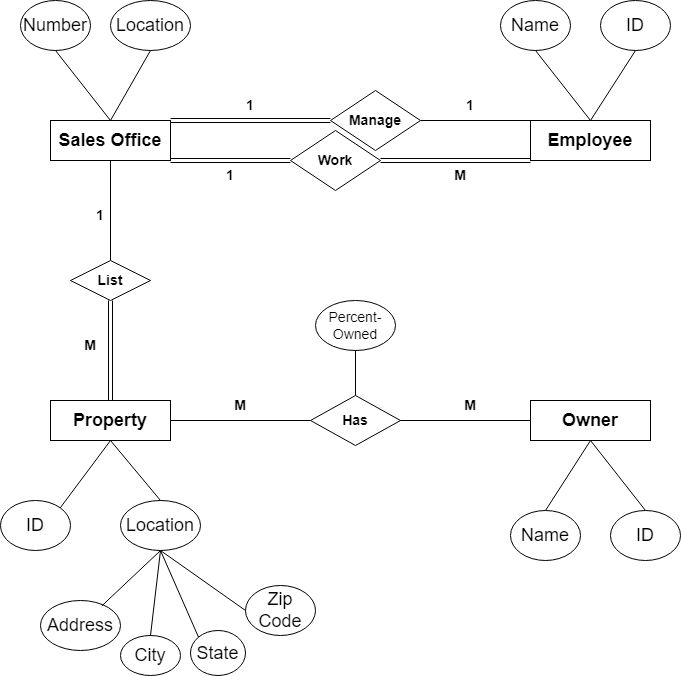

The diagram above was exported from draw.io. Its source (the exported page's mxGraphModel, read from the mxfile embedded in the PNG):
<mxGraphModel dx="794" dy="454" grid="1" gridSize="10" guides="1" tooltips="1" connect="1" arrows="1" fold="1" page="1" pageScale="1" pageWidth="850" pageHeight="1100" math="0" shadow="0">
  <root>
    <mxCell id="0" />
    <mxCell id="1" parent="0" />
    <mxCell id="cvN59ibi9U-Ld3H-l0kA-1" value="&lt;font style=&quot;font-size: 18px;&quot;&gt;&lt;b style=&quot;&quot;&gt;Sales Office&lt;/b&gt;&lt;/font&gt;" style="rounded=0;whiteSpace=wrap;html=1;" vertex="1" parent="1">
      <mxGeometry x="160" y="200" width="120" height="40" as="geometry" />
    </mxCell>
    <mxCell id="cvN59ibi9U-Ld3H-l0kA-2" value="&lt;font style=&quot;font-size: 18px;&quot;&gt;&lt;b&gt;Employee&lt;/b&gt;&lt;/font&gt;" style="rounded=0;whiteSpace=wrap;html=1;" vertex="1" parent="1">
      <mxGeometry x="640" y="200" width="120" height="40" as="geometry" />
    </mxCell>
    <mxCell id="cvN59ibi9U-Ld3H-l0kA-3" value="&lt;font style=&quot;font-size: 18px;&quot;&gt;&lt;b&gt;Property&lt;/b&gt;&lt;/font&gt;" style="rounded=0;whiteSpace=wrap;html=1;" vertex="1" parent="1">
      <mxGeometry x="160" y="480" width="120" height="40" as="geometry" />
    </mxCell>
    <mxCell id="cvN59ibi9U-Ld3H-l0kA-4" value="&lt;font style=&quot;font-size: 18px;&quot;&gt;&lt;b&gt;Owner&lt;/b&gt;&lt;/font&gt;" style="rounded=0;whiteSpace=wrap;html=1;" vertex="1" parent="1">
      <mxGeometry x="640" y="480" width="120" height="40" as="geometry" />
    </mxCell>
    <mxCell id="cvN59ibi9U-Ld3H-l0kA-5" value="&lt;font style=&quot;font-size: 18px;&quot;&gt;Number&lt;/font&gt;" style="ellipse;whiteSpace=wrap;html=1;" vertex="1" parent="1">
      <mxGeometry x="130" y="80" width="70" height="50" as="geometry" />
    </mxCell>
    <mxCell id="cvN59ibi9U-Ld3H-l0kA-6" value="&lt;font style=&quot;font-size: 18px;&quot;&gt;Location&lt;/font&gt;" style="ellipse;whiteSpace=wrap;html=1;" vertex="1" parent="1">
      <mxGeometry x="220" y="80" width="80" height="50" as="geometry" />
    </mxCell>
    <mxCell id="cvN59ibi9U-Ld3H-l0kA-7" value="&lt;font style=&quot;font-size: 18px;&quot;&gt;Name&lt;/font&gt;" style="ellipse;whiteSpace=wrap;html=1;" vertex="1" parent="1">
      <mxGeometry x="620" y="590" width="70" height="50" as="geometry" />
    </mxCell>
    <mxCell id="cvN59ibi9U-Ld3H-l0kA-8" value="&lt;font style=&quot;font-size: 18px;&quot;&gt;ID&lt;/font&gt;" style="ellipse;whiteSpace=wrap;html=1;" vertex="1" parent="1">
      <mxGeometry x="720" y="590" width="70" height="50" as="geometry" />
    </mxCell>
    <mxCell id="cvN59ibi9U-Ld3H-l0kA-9" value="&lt;font style=&quot;font-size: 18px;&quot;&gt;ID&lt;/font&gt;" style="ellipse;whiteSpace=wrap;html=1;" vertex="1" parent="1">
      <mxGeometry x="110" y="580" width="70" height="50" as="geometry" />
    </mxCell>
    <mxCell id="cvN59ibi9U-Ld3H-l0kA-10" value="&lt;font style=&quot;font-size: 18px;&quot;&gt;Location&lt;/font&gt;" style="ellipse;whiteSpace=wrap;html=1;" vertex="1" parent="1">
      <mxGeometry x="230" y="580" width="80" height="50" as="geometry" />
    </mxCell>
    <mxCell id="cvN59ibi9U-Ld3H-l0kA-11" value="&lt;font style=&quot;font-size: 18px;&quot;&gt;Address&lt;/font&gt;" style="ellipse;whiteSpace=wrap;html=1;" vertex="1" parent="1">
      <mxGeometry x="150" y="680" width="80" height="50" as="geometry" />
    </mxCell>
    <mxCell id="cvN59ibi9U-Ld3H-l0kA-12" value="&lt;font style=&quot;font-size: 18px;&quot;&gt;City&lt;/font&gt;" style="ellipse;whiteSpace=wrap;html=1;" vertex="1" parent="1">
      <mxGeometry x="230" y="715" width="60" height="40" as="geometry" />
    </mxCell>
    <mxCell id="cvN59ibi9U-Ld3H-l0kA-13" value="&lt;font style=&quot;font-size: 18px;&quot;&gt;State&lt;/font&gt;" style="ellipse;whiteSpace=wrap;html=1;" vertex="1" parent="1">
      <mxGeometry x="300" y="710" width="55" height="45" as="geometry" />
    </mxCell>
    <mxCell id="cvN59ibi9U-Ld3H-l0kA-14" value="" style="endArrow=none;html=1;rounded=0;entryX=0.5;entryY=1;entryDx=0;entryDy=0;exitX=0.5;exitY=0;exitDx=0;exitDy=0;" edge="1" parent="1" source="cvN59ibi9U-Ld3H-l0kA-1" target="cvN59ibi9U-Ld3H-l0kA-5">
      <mxGeometry relative="1" as="geometry">
        <mxPoint x="280" y="200" as="sourcePoint" />
        <mxPoint x="460" y="180" as="targetPoint" />
      </mxGeometry>
    </mxCell>
    <mxCell id="cvN59ibi9U-Ld3H-l0kA-15" value="" style="endArrow=none;html=1;rounded=0;entryX=0.5;entryY=1;entryDx=0;entryDy=0;exitX=0.5;exitY=0;exitDx=0;exitDy=0;" edge="1" parent="1" source="cvN59ibi9U-Ld3H-l0kA-1" target="cvN59ibi9U-Ld3H-l0kA-6">
      <mxGeometry relative="1" as="geometry">
        <mxPoint x="190" y="320" as="sourcePoint" />
        <mxPoint x="145" y="240" as="targetPoint" />
      </mxGeometry>
    </mxCell>
    <mxCell id="cvN59ibi9U-Ld3H-l0kA-16" value="&lt;font style=&quot;font-size: 18px;&quot;&gt;Name&lt;/font&gt;" style="ellipse;whiteSpace=wrap;html=1;" vertex="1" parent="1">
      <mxGeometry x="610" y="80" width="70" height="50" as="geometry" />
    </mxCell>
    <mxCell id="cvN59ibi9U-Ld3H-l0kA-17" value="&lt;font style=&quot;font-size: 18px;&quot;&gt;ID&lt;/font&gt;" style="ellipse;whiteSpace=wrap;html=1;" vertex="1" parent="1">
      <mxGeometry x="710" y="80" width="70" height="50" as="geometry" />
    </mxCell>
    <mxCell id="cvN59ibi9U-Ld3H-l0kA-18" value="" style="endArrow=none;html=1;rounded=0;entryX=0.5;entryY=1;entryDx=0;entryDy=0;" edge="1" parent="1" target="cvN59ibi9U-Ld3H-l0kA-16">
      <mxGeometry relative="1" as="geometry">
        <mxPoint x="700" y="200" as="sourcePoint" />
        <mxPoint x="730" y="245" as="targetPoint" />
      </mxGeometry>
    </mxCell>
    <mxCell id="cvN59ibi9U-Ld3H-l0kA-19" value="" style="endArrow=none;html=1;rounded=0;entryX=0.5;entryY=1;entryDx=0;entryDy=0;exitX=0.5;exitY=0;exitDx=0;exitDy=0;" edge="1" parent="1" source="cvN59ibi9U-Ld3H-l0kA-2" target="cvN59ibi9U-Ld3H-l0kA-17">
      <mxGeometry relative="1" as="geometry">
        <mxPoint x="620" y="230" as="sourcePoint" />
        <mxPoint x="675" y="159" as="targetPoint" />
      </mxGeometry>
    </mxCell>
    <mxCell id="cvN59ibi9U-Ld3H-l0kA-20" value="" style="endArrow=none;html=1;rounded=0;entryX=0.5;entryY=1;entryDx=0;entryDy=0;exitX=0.5;exitY=0;exitDx=0;exitDy=0;" edge="1" parent="1" source="cvN59ibi9U-Ld3H-l0kA-7" target="cvN59ibi9U-Ld3H-l0kA-4">
      <mxGeometry relative="1" as="geometry">
        <mxPoint x="527.5" y="471" as="sourcePoint" />
        <mxPoint x="582.5" y="400" as="targetPoint" />
      </mxGeometry>
    </mxCell>
    <mxCell id="cvN59ibi9U-Ld3H-l0kA-21" value="" style="endArrow=none;html=1;rounded=0;exitX=0.5;exitY=0;exitDx=0;exitDy=0;entryX=0.5;entryY=1;entryDx=0;entryDy=0;" edge="1" parent="1" source="cvN59ibi9U-Ld3H-l0kA-8" target="cvN59ibi9U-Ld3H-l0kA-4">
      <mxGeometry relative="1" as="geometry">
        <mxPoint x="595" y="471" as="sourcePoint" />
        <mxPoint x="640" y="410" as="targetPoint" />
      </mxGeometry>
    </mxCell>
    <mxCell id="cvN59ibi9U-Ld3H-l0kA-22" value="" style="endArrow=none;html=1;rounded=0;entryX=0.5;entryY=1;entryDx=0;entryDy=0;exitX=0.5;exitY=0;exitDx=0;exitDy=0;" edge="1" parent="1" source="cvN59ibi9U-Ld3H-l0kA-10" target="cvN59ibi9U-Ld3H-l0kA-3">
      <mxGeometry relative="1" as="geometry">
        <mxPoint x="277.5" y="471" as="sourcePoint" />
        <mxPoint x="332.5" y="400" as="targetPoint" />
      </mxGeometry>
    </mxCell>
    <mxCell id="cvN59ibi9U-Ld3H-l0kA-23" value="" style="endArrow=none;html=1;rounded=0;exitX=1;exitY=0;exitDx=0;exitDy=0;entryX=0.5;entryY=1;entryDx=0;entryDy=0;" edge="1" parent="1" source="cvN59ibi9U-Ld3H-l0kA-9" target="cvN59ibi9U-Ld3H-l0kA-3">
      <mxGeometry relative="1" as="geometry">
        <mxPoint x="210" y="471" as="sourcePoint" />
        <mxPoint x="260" y="400" as="targetPoint" />
      </mxGeometry>
    </mxCell>
    <mxCell id="cvN59ibi9U-Ld3H-l0kA-24" value="" style="endArrow=none;html=1;rounded=0;entryX=0.5;entryY=1;entryDx=0;entryDy=0;exitX=0.767;exitY=0.107;exitDx=0;exitDy=0;exitPerimeter=0;" edge="1" parent="1" source="cvN59ibi9U-Ld3H-l0kA-11" target="cvN59ibi9U-Ld3H-l0kA-10">
      <mxGeometry relative="1" as="geometry">
        <mxPoint x="278" y="517" as="sourcePoint" />
        <mxPoint x="305" y="490" as="targetPoint" />
      </mxGeometry>
    </mxCell>
    <mxCell id="cvN59ibi9U-Ld3H-l0kA-25" value="" style="endArrow=none;html=1;rounded=0;entryX=0.5;entryY=1;entryDx=0;entryDy=0;exitX=0.5;exitY=0;exitDx=0;exitDy=0;" edge="1" parent="1" source="cvN59ibi9U-Ld3H-l0kA-12" target="cvN59ibi9U-Ld3H-l0kA-10">
      <mxGeometry relative="1" as="geometry">
        <mxPoint x="285" y="571" as="sourcePoint" />
        <mxPoint x="340" y="500" as="targetPoint" />
      </mxGeometry>
    </mxCell>
    <mxCell id="cvN59ibi9U-Ld3H-l0kA-26" value="" style="endArrow=none;html=1;rounded=0;entryX=0.5;entryY=1;entryDx=0;entryDy=0;exitX=0;exitY=0;exitDx=0;exitDy=0;" edge="1" parent="1" source="cvN59ibi9U-Ld3H-l0kA-13" target="cvN59ibi9U-Ld3H-l0kA-10">
      <mxGeometry relative="1" as="geometry">
        <mxPoint x="307.5" y="561" as="sourcePoint" />
        <mxPoint x="362.5" y="490" as="targetPoint" />
      </mxGeometry>
    </mxCell>
    <mxCell id="cvN59ibi9U-Ld3H-l0kA-27" value="&lt;font style=&quot;font-size: 14px;&quot;&gt;&lt;b&gt;List&lt;/b&gt;&lt;/font&gt;" style="shape=rhombus;perimeter=rhombusPerimeter;whiteSpace=wrap;html=1;align=center;" vertex="1" parent="1">
      <mxGeometry x="180" y="340" width="80" height="40" as="geometry" />
    </mxCell>
    <mxCell id="cvN59ibi9U-Ld3H-l0kA-28" value="" style="endArrow=none;html=1;rounded=0;exitX=0.5;exitY=0;exitDx=0;exitDy=0;entryX=0.5;entryY=1;entryDx=0;entryDy=0;" edge="1" parent="1" source="cvN59ibi9U-Ld3H-l0kA-27" target="cvN59ibi9U-Ld3H-l0kA-1">
      <mxGeometry relative="1" as="geometry">
        <mxPoint x="245" y="311" as="sourcePoint" />
        <mxPoint x="280" y="240" as="targetPoint" />
      </mxGeometry>
    </mxCell>
    <mxCell id="cvN59ibi9U-Ld3H-l0kA-29" value="&lt;font style=&quot;font-size: 14px;&quot;&gt;&lt;b&gt;1&lt;/b&gt;&lt;/font&gt;" style="text;strokeColor=none;align=center;fillColor=none;html=1;verticalAlign=middle;whiteSpace=wrap;rounded=0;" vertex="1" parent="1">
      <mxGeometry x="180" y="280" width="60" height="30" as="geometry" />
    </mxCell>
    <mxCell id="cvN59ibi9U-Ld3H-l0kA-30" value="&lt;font style=&quot;font-size: 14px;&quot;&gt;&lt;b&gt;M&lt;/b&gt;&lt;/font&gt;" style="text;strokeColor=none;align=center;fillColor=none;html=1;verticalAlign=middle;whiteSpace=wrap;rounded=0;" vertex="1" parent="1">
      <mxGeometry x="170" y="410" width="60" height="30" as="geometry" />
    </mxCell>
    <mxCell id="cvN59ibi9U-Ld3H-l0kA-31" value="&lt;font style=&quot;font-size: 14px;&quot;&gt;&lt;b&gt;Work&lt;/b&gt;&lt;/font&gt;" style="shape=rhombus;perimeter=rhombusPerimeter;whiteSpace=wrap;html=1;align=center;" vertex="1" parent="1">
      <mxGeometry x="400" y="210" width="90" height="60" as="geometry" />
    </mxCell>
    <mxCell id="cvN59ibi9U-Ld3H-l0kA-32" value="&lt;font style=&quot;font-size: 14px;&quot;&gt;&lt;b&gt;1&lt;/b&gt;&lt;/font&gt;" style="text;strokeColor=none;align=center;fillColor=none;html=1;verticalAlign=middle;whiteSpace=wrap;rounded=0;" vertex="1" parent="1">
      <mxGeometry x="310" y="240" width="60" height="30" as="geometry" />
    </mxCell>
    <mxCell id="cvN59ibi9U-Ld3H-l0kA-33" value="&lt;font style=&quot;font-size: 14px;&quot;&gt;&lt;b&gt;M&lt;/b&gt;&lt;/font&gt;" style="text;strokeColor=none;align=center;fillColor=none;html=1;verticalAlign=middle;whiteSpace=wrap;rounded=0;" vertex="1" parent="1">
      <mxGeometry x="540" y="240" width="60" height="30" as="geometry" />
    </mxCell>
    <mxCell id="cvN59ibi9U-Ld3H-l0kA-34" value="" style="shape=link;html=1;rounded=0;exitX=1;exitY=0.5;exitDx=0;exitDy=0;entryX=0;entryY=1;entryDx=0;entryDy=0;" edge="1" parent="1" source="cvN59ibi9U-Ld3H-l0kA-31" target="cvN59ibi9U-Ld3H-l0kA-2">
      <mxGeometry relative="1" as="geometry">
        <mxPoint x="510" y="220" as="sourcePoint" />
        <mxPoint x="560" y="219.5" as="targetPoint" />
      </mxGeometry>
    </mxCell>
    <mxCell id="cvN59ibi9U-Ld3H-l0kA-35" value="&lt;font style=&quot;font-size: 14px;&quot;&gt;&lt;b&gt;Has&lt;/b&gt;&lt;/font&gt;" style="shape=rhombus;perimeter=rhombusPerimeter;whiteSpace=wrap;html=1;align=center;" vertex="1" parent="1">
      <mxGeometry x="420" y="475" width="90" height="50" as="geometry" />
    </mxCell>
    <mxCell id="cvN59ibi9U-Ld3H-l0kA-36" value="" style="endArrow=none;html=1;rounded=0;exitX=0;exitY=0.5;exitDx=0;exitDy=0;entryX=1;entryY=0.5;entryDx=0;entryDy=0;" edge="1" parent="1" source="cvN59ibi9U-Ld3H-l0kA-4" target="cvN59ibi9U-Ld3H-l0kA-35">
      <mxGeometry relative="1" as="geometry">
        <mxPoint x="464.5" y="440" as="sourcePoint" />
        <mxPoint x="464.5" y="400" as="targetPoint" />
      </mxGeometry>
    </mxCell>
    <mxCell id="cvN59ibi9U-Ld3H-l0kA-37" value="&lt;font style=&quot;font-size: 14px;&quot;&gt;&lt;b&gt;M&lt;/b&gt;&lt;/font&gt;" style="text;strokeColor=none;align=center;fillColor=none;html=1;verticalAlign=middle;whiteSpace=wrap;rounded=0;" vertex="1" parent="1">
      <mxGeometry x="320" y="470" width="60" height="30" as="geometry" />
    </mxCell>
    <mxCell id="cvN59ibi9U-Ld3H-l0kA-38" value="&lt;font style=&quot;font-size: 18px;&quot;&gt;Zip Code&lt;/font&gt;" style="ellipse;whiteSpace=wrap;html=1;" vertex="1" parent="1">
      <mxGeometry x="355" y="665" width="70" height="50" as="geometry" />
    </mxCell>
    <mxCell id="cvN59ibi9U-Ld3H-l0kA-39" value="" style="endArrow=none;html=1;rounded=0;entryX=0.5;entryY=1;entryDx=0;entryDy=0;exitX=0;exitY=0.5;exitDx=0;exitDy=0;" edge="1" parent="1" source="cvN59ibi9U-Ld3H-l0kA-38" target="cvN59ibi9U-Ld3H-l0kA-10">
      <mxGeometry relative="1" as="geometry">
        <mxPoint x="367.5" y="526" as="sourcePoint" />
        <mxPoint x="428" y="458" as="targetPoint" />
      </mxGeometry>
    </mxCell>
    <mxCell id="cvN59ibi9U-Ld3H-l0kA-40" value="" style="endArrow=none;html=1;rounded=0;entryX=0;entryY=0;entryDx=0;entryDy=0;exitX=1;exitY=0.5;exitDx=0;exitDy=0;" edge="1" parent="1" source="cvN59ibi9U-Ld3H-l0kA-41" target="cvN59ibi9U-Ld3H-l0kA-2">
      <mxGeometry relative="1" as="geometry">
        <mxPoint x="500" y="175" as="sourcePoint" />
        <mxPoint x="550" y="140" as="targetPoint" />
      </mxGeometry>
    </mxCell>
    <mxCell id="cvN59ibi9U-Ld3H-l0kA-41" value="&lt;font style=&quot;font-size: 14px;&quot;&gt;&lt;b&gt;Manage&lt;/b&gt;&lt;/font&gt;" style="shape=rhombus;perimeter=rhombusPerimeter;whiteSpace=wrap;html=1;align=center;" vertex="1" parent="1">
      <mxGeometry x="440" y="170" width="90" height="60" as="geometry" />
    </mxCell>
    <mxCell id="cvN59ibi9U-Ld3H-l0kA-42" value="&lt;font style=&quot;font-size: 14px;&quot;&gt;&lt;b&gt;1&lt;/b&gt;&lt;/font&gt;" style="text;strokeColor=none;align=center;fillColor=none;html=1;verticalAlign=middle;whiteSpace=wrap;rounded=0;" vertex="1" parent="1">
      <mxGeometry x="330" y="170" width="60" height="30" as="geometry" />
    </mxCell>
    <mxCell id="cvN59ibi9U-Ld3H-l0kA-43" value="&lt;font style=&quot;font-size: 14px;&quot;&gt;&lt;b&gt;1&lt;/b&gt;&lt;/font&gt;" style="text;strokeColor=none;align=center;fillColor=none;html=1;verticalAlign=middle;whiteSpace=wrap;rounded=0;" vertex="1" parent="1">
      <mxGeometry x="550" y="170" width="60" height="30" as="geometry" />
    </mxCell>
    <mxCell id="cvN59ibi9U-Ld3H-l0kA-44" value="" style="shape=link;html=1;rounded=0;exitX=1;exitY=0;exitDx=0;exitDy=0;entryX=0;entryY=0.5;entryDx=0;entryDy=0;" edge="1" parent="1" target="cvN59ibi9U-Ld3H-l0kA-41" source="cvN59ibi9U-Ld3H-l0kA-1">
      <mxGeometry relative="1" as="geometry">
        <mxPoint x="357.5" y="200" as="sourcePoint" />
        <mxPoint x="417.5" y="235" as="targetPoint" />
      </mxGeometry>
    </mxCell>
    <mxCell id="cvN59ibi9U-Ld3H-l0kA-45" value="" style="shape=link;html=1;rounded=0;exitX=1;exitY=1;exitDx=0;exitDy=0;entryX=0;entryY=0.5;entryDx=0;entryDy=0;" edge="1" parent="1" source="cvN59ibi9U-Ld3H-l0kA-1" target="cvN59ibi9U-Ld3H-l0kA-31">
      <mxGeometry relative="1" as="geometry">
        <mxPoint x="360" y="270" as="sourcePoint" />
        <mxPoint x="415" y="255" as="targetPoint" />
      </mxGeometry>
    </mxCell>
    <mxCell id="cvN59ibi9U-Ld3H-l0kA-46" value="" style="shape=link;html=1;rounded=0;entryX=0.5;entryY=1;entryDx=0;entryDy=0;exitX=0.5;exitY=0;exitDx=0;exitDy=0;" edge="1" parent="1" target="cvN59ibi9U-Ld3H-l0kA-27" source="cvN59ibi9U-Ld3H-l0kA-3">
      <mxGeometry relative="1" as="geometry">
        <mxPoint x="280" y="400" as="sourcePoint" />
        <mxPoint x="285" y="320" as="targetPoint" />
      </mxGeometry>
    </mxCell>
    <mxCell id="cvN59ibi9U-Ld3H-l0kA-47" value="" style="endArrow=none;html=1;rounded=0;entryX=1;entryY=0.5;entryDx=0;entryDy=0;exitX=0;exitY=0.5;exitDx=0;exitDy=0;" edge="1" parent="1" source="cvN59ibi9U-Ld3H-l0kA-35" target="cvN59ibi9U-Ld3H-l0kA-3">
      <mxGeometry relative="1" as="geometry">
        <mxPoint x="410" y="380" as="sourcePoint" />
        <mxPoint x="370" y="379.5" as="targetPoint" />
      </mxGeometry>
    </mxCell>
    <mxCell id="cvN59ibi9U-Ld3H-l0kA-48" value="&lt;font style=&quot;font-size: 14px;&quot;&gt;&lt;b&gt;M&lt;/b&gt;&lt;/font&gt;" style="text;strokeColor=none;align=center;fillColor=none;html=1;verticalAlign=middle;whiteSpace=wrap;rounded=0;" vertex="1" parent="1">
      <mxGeometry x="550" y="470" width="60" height="30" as="geometry" />
    </mxCell>
    <mxCell id="cvN59ibi9U-Ld3H-l0kA-49" value="&lt;font style=&quot;font-size: 14px;&quot;&gt;Percent-Owned&lt;/font&gt;" style="ellipse;whiteSpace=wrap;html=1;" vertex="1" parent="1">
      <mxGeometry x="425" y="380" width="80" height="50" as="geometry" />
    </mxCell>
    <mxCell id="cvN59ibi9U-Ld3H-l0kA-50" value="" style="endArrow=none;html=1;rounded=0;entryX=0.5;entryY=1;entryDx=0;entryDy=0;exitX=0.5;exitY=0;exitDx=0;exitDy=0;" edge="1" parent="1" source="cvN59ibi9U-Ld3H-l0kA-35" target="cvN59ibi9U-Ld3H-l0kA-49">
      <mxGeometry relative="1" as="geometry">
        <mxPoint x="390" y="310" as="sourcePoint" />
        <mxPoint x="470" y="315" as="targetPoint" />
      </mxGeometry>
    </mxCell>
  </root>
</mxGraphModel>